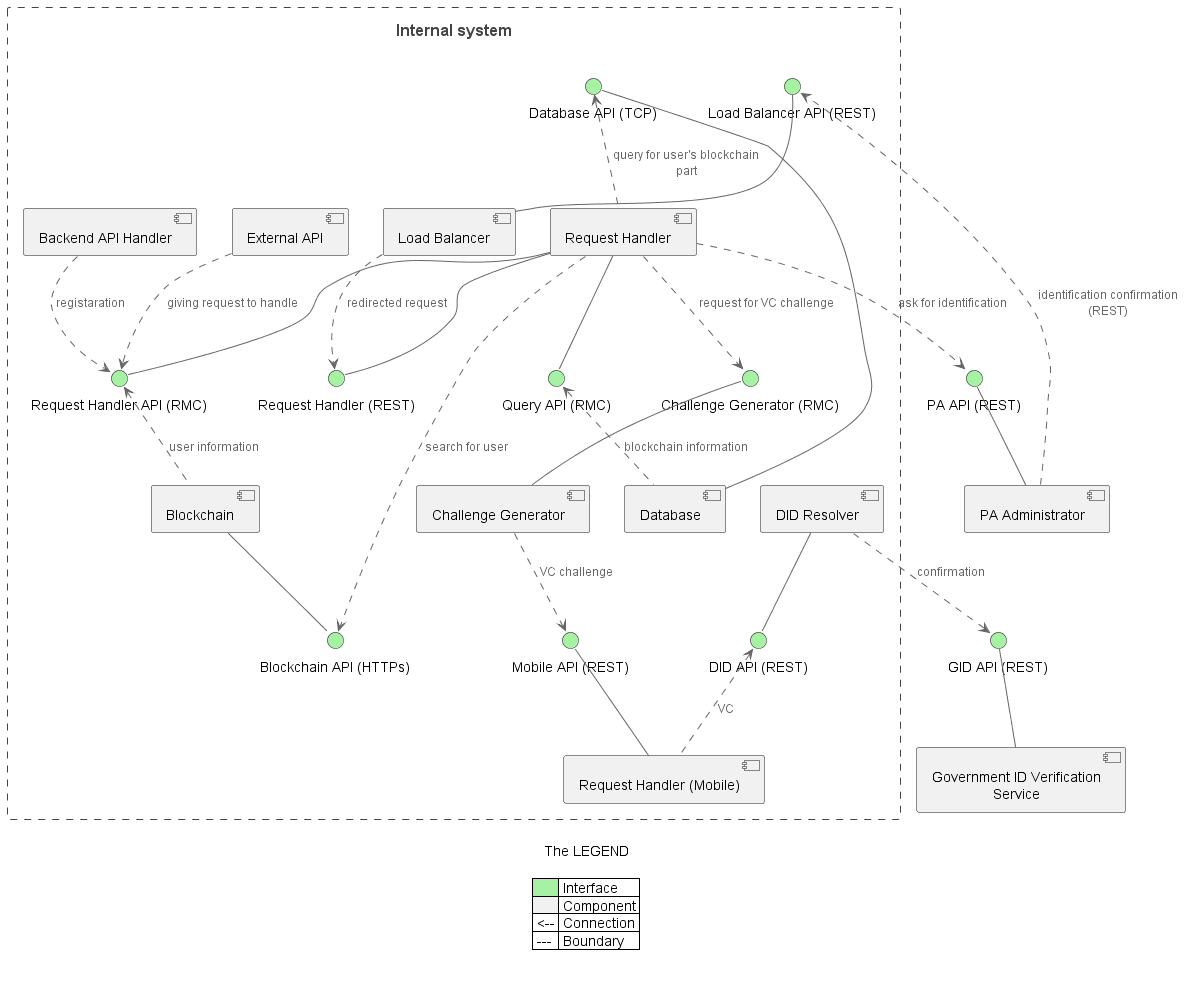

The diagram above was rendered by PlantUML. Its source (embedded in the PNG):
@startuml
!include https://raw.githubusercontent.com/plantuml-stdlib/C4-PlantUML/master/C4_Component.puml

Boundary(boundary, "Internal system") {

    component "Request Handler" as rh
    component "DID Resolver" as did
    component "External API" as api
    component "Challenge Generator" as cg
    

    component "Database" as db


    component "Request Handler (Mobile)" as md
    component "Backend API Handler" as bapi
    
    component "Load Balancer" as lb
    component Blockchain as bc

    interface "Request Handler (REST)" as rhr
    interface "Query API (RMC)" as rhq 
    interface "Request Handler API (RMC)" as rhc

    interface "Load Balancer API (REST)" as lbc 

    interface "Database API (TCP)" as dbc

    interface "Challenge Generator (RMC)" as cgc

    interface "Blockchain API (HTTPs)" as bcc

    interface "DID API (REST)" as dida

    interface "Mobile API (REST)" as mdc
}



component "PA Administrator" as pa
interface "PA API (REST)" as pap

component "Government ID Verification Service" as tp
interface "GID API (REST)" as tpa 


rh -- rhr 
rh -- rhq
rh -- rhc

lbc -- lb

dbc -- db

cgc -- cg

pap -- pa

bc -- bcc

did -- dida

tpa -- tp

mdc -- md

rhq <.. db : blockchain information
rh .up.> dbc : query for user's blockchain part

bapi ..> rhc : registaration 
api ..> rhc : giving request to handle
rhc <.. bc : user information

pa ..> lbc : identification confirmation (REST)
lb ..> rhr : redirected request 

rh ..> cgc : request for VC challenge
rh ..> pap : ask for identification
rh ..> bcc : search for user 



dida <-. md : VC 
 

cg ..> mdc : VC challenge
did ..> tpa : confirmation 


<style>
    legend
    {
        FontColor black
    }
    interface 
    {
        BackgroundColor #a6f1a3
    }
</style> 

legend 
    The LEGEND

    | <#a6f1a3>| Interface |
    | <#f1f1f1> | Component |
    | <-- | Connection |
    | --- | Boundary |

endlegend


@enduml